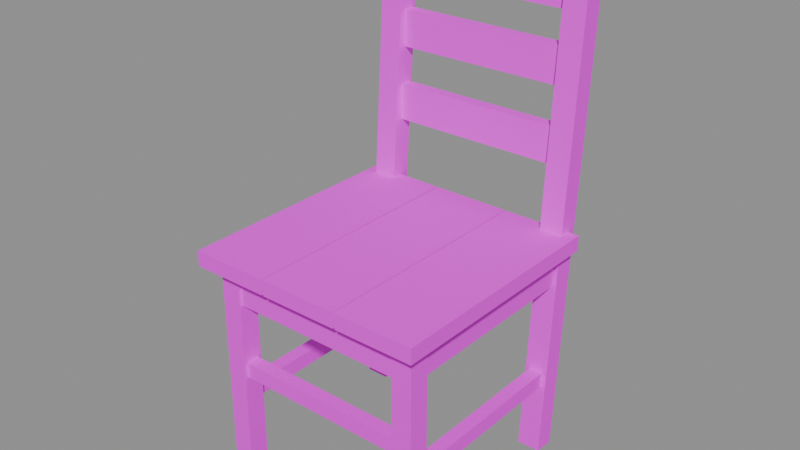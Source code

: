 # Source: Chair.blend  (saved by Blender 5.2.44; exported with 4.5.12 LTS)
import bpy
from mathutils import Matrix  # noqa: F401  (used for matrix-valued properties, if any)

bpy.ops.wm.read_factory_settings(use_empty=True)
scene = bpy.context.scene
scene.name = 'Scene'

# ---- images (referenced by path relative to the original .blend; pixels are not part of the script)
import os
ASSET_DIR = os.environ.get("B2B_ASSET_DIR", "")  # directory of the original .blend (textures are referenced by path, not embedded)
HERE = os.path.dirname(os.path.abspath(__file__))  # packed textures are extracted next to this script under _unpacked/

def load_image(name, relpath, width, height, colorspace="sRGB"):
    """Load a texture the original file referenced (path relative to the .blend, or extracted next to this script)."""
    p = next((c for c in (os.path.join(HERE, relpath), os.path.join(ASSET_DIR, relpath)) if relpath and os.path.exists(c)), "")
    if p:
        img = bpy.data.images.load(p, check_existing=True)
        img.name = name
    else:  # same state as the original file: an image datablock whose file is absent (Cycles renders it pink)
        img = bpy.data.images.new(name, width, height)
        img.source = "FILE"
        img.filepath = "//" + (relpath or name)
    img.colorspace_settings.name = colorspace
    return img
img_ts___wood_plank___albedo_png = load_image('TS - Wood plank - Albedo.png', 'TS - Wood plank - Albedo.png', 1024, 1024, 'sRGB')

# ---- materials (node trees are filled in below, after node groups)
mat_mat_woodplank = bpy.data.materials.new('MAT_WoodPlank')

# ---- material node trees
mat_mat_woodplank.use_nodes = True; mat_mat_woodplank.node_tree.nodes.clear()
_N = mat_mat_woodplank.node_tree.nodes; _L = mat_mat_woodplank.node_tree.links
n0 = _N.new('ShaderNodeBsdfPrincipled'); n0.name = 'Principled BSDF'; n0.location = (-200, 100)
n0.inputs[2].default_value = 0.831
n0.inputs[10].default_value = 0.005
n1 = _N.new('ShaderNodeOutputMaterial'); n1.name = 'Material Output'; n1.location = (200, 100)
n2 = _N.new('ShaderNodeTexImage'); n2.name = 'Image Texture'; n2.location = (-490, 80)
n2.image = img_ts___wood_plank___albedo_png
_L.new(n0.outputs[0], n1.inputs[0])
_L.new(n2.outputs[0], n0.inputs[0])
n1.is_active_output = True

# ---- meshes
me_woodplank = bpy.data.meshes.new('WoodPlank')
me_woodplank.from_pydata([(-0.315, -0.315, 0.0), (-0.315, -0.255, 0.0), (-0.255, -0.315, 0.0), (-0.255, -0.255, 0.0), (-0.315, -0.315, 0.63), (-0.315, -0.255, 0.63), (-0.255, -0.315, 0.63), (-0.255, -0.255, 0.63), (-0.2512, 0.2551, 0.001891), (-0.2512, 0.3149, -0.001891), (-0.3188, 0.2551, 0.001891), (-0.3188, 0.3149, -0.001891), (-0.2512, 0.3451, 1.427), (-0.2512, 0.4049, 1.423), (-0.3188, 0.3451, 1.427), (-0.3188, 0.4049, 1.423), (0.255, -0.315, 0.0), (0.255, -0.255, 0.0), (0.315, -0.315, 0.0), (0.315, -0.255, 0.0), (0.255, -0.315, 0.63), (0.255, -0.255, 0.63), (0.315, -0.315, 0.63), (0.315, -0.255, 0.63), (0.3188, 0.2551, 0.001891), (0.3188, 0.3149, -0.001891), (0.2512, 0.2551, 0.001891), (0.2512, 0.3149, -0.001891), (0.3188, 0.3451, 1.427), (0.3188, 0.4049, 1.423), (0.2512, 0.3451, 1.427), (0.2512, 0.4049, 1.423), (-0.3495, -0.36, 0.63), (-0.3495, -0.36, 0.675), (-0.12, -0.36, 0.63), (-0.12, -0.36, 0.675), (-0.3495, 0.33, 0.63), (-0.3495, 0.33, 0.675), (-0.12, 0.33, 0.63), (-0.12, 0.33, 0.675), (-0.114, -0.36, 0.63), (-0.114, -0.36, 0.675), (0.1155, -0.36, 0.63), (0.1155, -0.36, 0.675), (-0.114, 0.33, 0.63), (-0.114, 0.33, 0.675), (0.1155, 0.33, 0.63), (0.1155, 0.33, 0.675), (0.1215, -0.36, 0.63), (0.1215, -0.36, 0.675), (0.351, -0.36, 0.63), (0.351, -0.36, 0.675), (0.1215, 0.33, 0.63), (0.1215, 0.33, 0.675), (0.351, 0.33, 0.63), (0.351, 0.33, 0.675), (-0.3075, -0.285, 0.525), (-0.2625, -0.285, 0.525), (-0.3075, -0.285, 0.63), (-0.2625, -0.285, 0.63), (-0.3075, 0.285, 0.525), (-0.2625, 0.285, 0.525), (-0.3075, 0.285, 0.63), (-0.2625, 0.285, 0.63), (-0.3045, -0.285, 0.21), (-0.2655, -0.285, 0.21), (-0.3045, -0.285, 0.255), (-0.2655, -0.285, 0.255), (-0.3045, 0.285, 0.21), (-0.2655, 0.285, 0.21), (-0.3045, 0.285, 0.255), (-0.2655, 0.285, 0.255), (0.2625, -0.285, 0.525), (0.3075, -0.285, 0.525), (0.2625, -0.285, 0.63), (0.3075, -0.285, 0.63), (0.2625, 0.285, 0.525), (0.3075, 0.285, 0.525), (0.2625, 0.285, 0.63), (0.3075, 0.285, 0.63), (0.2655, -0.285, 0.21), (0.3045, -0.285, 0.21), (0.2655, -0.285, 0.255), (0.3045, -0.285, 0.255), (0.2655, 0.285, 0.21), (0.3045, 0.285, 0.21), (0.2655, 0.285, 0.255), (0.3045, 0.285, 0.255), (-0.285, -0.3075, 0.525), (-0.285, -0.2625, 0.525), (-0.285, -0.3075, 0.63), (-0.285, -0.2625, 0.63), (0.285, -0.3075, 0.525), (0.285, -0.2625, 0.525), (0.285, -0.3075, 0.63), (0.285, -0.2625, 0.63), (-0.285, -0.3045, 0.3), (-0.285, -0.2655, 0.3), (-0.285, -0.3045, 0.345), (-0.285, -0.2655, 0.345), (0.285, -0.3045, 0.3), (0.285, -0.2655, 0.3), (0.285, -0.3045, 0.345), (0.285, -0.2655, 0.345), (-0.285, 0.2625, 0.525), (-0.285, 0.3075, 0.525), (-0.285, 0.2625, 0.63), (-0.285, 0.3075, 0.63), (0.285, 0.2625, 0.525), (0.285, 0.3075, 0.525), (0.285, 0.2625, 0.63), (0.285, 0.3075, 0.63), (-0.27, 0.3328, 0.8475), (-0.27, 0.3658, 0.8475), (-0.27, 0.3328, 0.9525), (-0.27, 0.3658, 0.9525), (0.27, 0.3328, 0.8475), (0.27, 0.3658, 0.8475), (0.27, 0.3328, 0.9525), (0.27, 0.3658, 0.9525), (-0.27, 0.3461, 1.058), (-0.27, 0.3791, 1.058), (-0.27, 0.3461, 1.163), (-0.27, 0.3791, 1.163), (0.27, 0.3461, 1.058), (0.27, 0.3791, 1.058), (0.27, 0.3461, 1.163), (0.27, 0.3791, 1.163), (-0.27, 0.3594, 1.252), (-0.27, 0.3924, 1.252), (-0.27, 0.3594, 1.388), (-0.27, 0.3924, 1.388), (0.27, 0.3594, 1.252), (0.27, 0.3924, 1.252), (0.27, 0.3594, 1.388), (0.27, 0.3924, 1.388)], [], [(2, 6, 4, 0), (1, 5, 7, 3), (0, 4, 5, 1), (3, 7, 6, 2), (1, 3, 2, 0), (4, 6, 7, 5), (8, 12, 14, 10), (11, 15, 13, 9), (9, 13, 12, 8), (10, 14, 15, 11), (8, 10, 11, 9), (13, 15, 14, 12), (18, 22, 20, 16), (17, 21, 23, 19), (16, 20, 21, 17), (19, 23, 22, 18), (17, 19, 18, 16), (20, 22, 23, 21), (24, 28, 30, 26), (27, 31, 29, 25), (25, 29, 28, 24), (26, 30, 31, 27), (24, 26, 27, 25), (29, 31, 30, 28), (32, 36, 38, 34), (35, 39, 37, 33), (33, 37, 36, 32), (34, 38, 39, 35), (32, 34, 35, 33), (37, 39, 38, 36), (40, 44, 46, 42), (43, 47, 45, 41), (41, 45, 44, 40), (42, 46, 47, 43), (40, 42, 43, 41), (45, 47, 46, 44), (48, 52, 54, 50), (51, 55, 53, 49), (49, 53, 52, 48), (50, 54, 55, 51), (48, 50, 51, 49), (53, 55, 54, 52), (58, 62, 60, 56), (57, 61, 63, 59), (56, 60, 61, 57), (59, 63, 62, 58), (57, 59, 58, 56), (60, 62, 63, 61), (66, 70, 68, 64), (65, 69, 71, 67), (64, 68, 69, 65), (67, 71, 70, 66), (65, 67, 66, 64), (68, 70, 71, 69), (74, 78, 76, 72), (73, 77, 79, 75), (72, 76, 77, 73), (75, 79, 78, 74), (73, 75, 74, 72), (76, 78, 79, 77), (82, 86, 84, 80), (81, 85, 87, 83), (80, 84, 85, 81), (83, 87, 86, 82), (81, 83, 82, 80), (84, 86, 87, 85), (88, 92, 94, 90), (91, 95, 93, 89), (89, 93, 92, 88), (90, 94, 95, 91), (88, 90, 91, 89), (93, 95, 94, 92), (96, 100, 102, 98), (99, 103, 101, 97), (97, 101, 100, 96), (98, 102, 103, 99), (96, 98, 99, 97), (101, 103, 102, 100), (104, 108, 110, 106), (107, 111, 109, 105), (105, 109, 108, 104), (106, 110, 111, 107), (104, 106, 107, 105), (109, 111, 110, 108), (112, 116, 118, 114), (115, 119, 117, 113), (113, 117, 116, 112), (114, 118, 119, 115), (112, 114, 115, 113), (117, 119, 118, 116), (120, 124, 126, 122), (123, 127, 125, 121), (121, 125, 124, 120), (122, 126, 127, 123), (120, 122, 123, 121), (125, 127, 126, 124), (128, 132, 134, 130), (131, 135, 133, 129), (129, 133, 132, 128), (130, 134, 135, 131), (128, 130, 131, 129), (133, 135, 134, 132)])
_uv = me_woodplank.uv_layers.new(name='UVMap')
_uv.uv.foreach_set('vector', [0.1588, 0.7095, 0.2848, 0.7095, 0.2848, 0.6975, 0.1588, 0.6975, 0.1588, 0.8863, 0.2848, 0.8863, 0.2848, 0.8983, 0.1588, 0.8983, 0.1588, 0.6372, 0.2848, 0.6372, 0.2848, 0.6492, 0.1588, 0.6492, 0.1588, 0.6081, 0.2848, 0.6081, 0.2848, 0.5961, 0.1588, 0.5961, 0.02, 0.496, 0.27, 0.496, 0.27, 0.48, 0.02, 0.48, 0.02, 0.48, 0.27, 0.48, 0.27, 0.496, 0.02, 0.496, 0.4768, 0.6319, 0.7624, 0.6319, 0.7624, 0.6454, 0.4768, 0.6454, 0.4768, 0.967, 0.7624, 0.967, 0.7624, 0.9535, 0.4768, 0.9535, 0.4768, 0.9327, 0.7624, 0.9327, 0.7624, 0.9207, 0.4768, 0.9207, 0.4768, 0.6326, 0.7624, 0.6326, 0.7624, 0.6446, 0.4768, 0.6446, 0.02, 0.48, 0.27, 0.48, 0.27, 0.496, 0.02, 0.496, 0.02, 0.496, 0.27, 0.496, 0.27, 0.48, 0.02, 0.48, 0.4975, 0.7352, 0.6235, 0.7352, 0.6235, 0.7232, 0.4975, 0.7232, 0.4975, 0.8966, 0.6235, 0.8966, 0.6235, 0.9086, 0.4975, 0.9086, 0.4975, 0.508, 0.6235, 0.508, 0.6235, 0.52, 0.4975, 0.52, 0.4975, 0.6048, 0.6235, 0.6048, 0.6235, 0.5928, 0.4975, 0.5928, 0.02, 0.496, 0.27, 0.496, 0.27, 0.48, 0.02, 0.48, 0.02, 0.48, 0.27, 0.48, 0.27, 0.496, 0.02, 0.496, 0.5449, 0.5924, 0.8304, 0.5924, 0.8304, 0.6059, 0.5449, 0.6059, 0.5449, 0.8072, 0.8304, 0.8072, 0.8304, 0.7937, 0.5449, 0.7937, 0.5449, 0.6389, 0.8304, 0.6389, 0.8304, 0.6269, 0.5449, 0.6269, 0.5449, 0.6851, 0.8304, 0.6851, 0.8304, 0.6971, 0.5449, 0.6971, 0.02, 0.48, 0.27, 0.48, 0.27, 0.496, 0.02, 0.496, 0.02, 0.496, 0.27, 0.496, 0.27, 0.48, 0.02, 0.48, 0.7153, 0.7576, 0.8533, 0.7576, 0.8533, 0.8035, 0.7153, 0.8035, 0.7153, 0.8982, 0.8533, 0.8982, 0.8533, 0.8523, 0.7153, 0.8523, 0.7153, 0.7646, 0.8533, 0.7646, 0.8533, 0.7556, 0.7153, 0.7556, 0.7153, 0.5357, 0.8533, 0.5357, 0.8533, 0.5447, 0.7153, 0.5447, 0.02, 0.48, 0.27, 0.48, 0.27, 0.496, 0.02, 0.496, 0.02, 0.496, 0.27, 0.496, 0.27, 0.48, 0.02, 0.48, 0.6224, 0.8456, 0.7604, 0.8456, 0.7604, 0.8915, 0.6224, 0.8915, 0.6224, 0.8872, 0.7604, 0.8872, 0.7604, 0.8413, 0.6224, 0.8413, 0.6224, 0.5268, 0.7604, 0.5268, 0.7604, 0.5178, 0.6224, 0.5178, 0.6224, 0.9213, 0.7604, 0.9213, 0.7604, 0.9303, 0.6224, 0.9303, 0.02, 0.48, 0.27, 0.48, 0.27, 0.496, 0.02, 0.496, 0.02, 0.496, 0.27, 0.496, 0.27, 0.48, 0.02, 0.48, 0.2591, 0.6969, 0.3971, 0.6969, 0.3971, 0.7428, 0.2591, 0.7428, 0.2591, 0.6576, 0.3971, 0.6576, 0.3971, 0.6117, 0.2591, 0.6117, 0.2591, 0.6017, 0.3971, 0.6017, 0.3971, 0.5927, 0.2591, 0.5927, 0.2591, 0.6766, 0.3971, 0.6766, 0.3971, 0.6856, 0.2591, 0.6856, 0.02, 0.48, 0.27, 0.48, 0.27, 0.496, 0.02, 0.496, 0.02, 0.496, 0.27, 0.496, 0.27, 0.48, 0.02, 0.48, 0.7901, 0.5381, 0.9041, 0.5381, 0.9041, 0.5171, 0.7901, 0.5171, 0.7901, 0.676, 0.9041, 0.676, 0.9041, 0.697, 0.7901, 0.697, 0.7901, 0.872, 0.9041, 0.872, 0.9041, 0.881, 0.7901, 0.881, 0.7901, 0.5324, 0.9041, 0.5324, 0.9041, 0.5234, 0.7901, 0.5234, 0.02, 0.496, 0.27, 0.496, 0.27, 0.48, 0.02, 0.48, 0.02, 0.48, 0.27, 0.48, 0.27, 0.496, 0.02, 0.496, 0.07212, 0.8752, 0.1861, 0.8752, 0.1861, 0.8662, 0.07212, 0.8662, 0.07212, 0.72, 0.1861, 0.72, 0.1861, 0.729, 0.07212, 0.729, 0.07212, 0.8614, 0.1861, 0.8614, 0.1861, 0.8692, 0.07212, 0.8692, 0.07212, 0.5235, 0.1861, 0.5235, 0.1861, 0.5157, 0.07212, 0.5157, 0.02, 0.496, 0.27, 0.496, 0.27, 0.48, 0.02, 0.48, 0.02, 0.48, 0.27, 0.48, 0.27, 0.496, 0.02, 0.496, 0.6239, 0.7152, 0.7379, 0.7152, 0.7379, 0.6942, 0.6239, 0.6942, 0.6239, 0.8747, 0.7379, 0.8747, 0.7379, 0.8957, 0.6239, 0.8957, 0.6239, 0.9726, 0.7379, 0.9726, 0.7379, 0.9816, 0.6239, 0.9816, 0.6239, 0.8804, 0.7379, 0.8804, 0.7379, 0.8714, 0.6239, 0.8714, 0.02, 0.496, 0.27, 0.496, 0.27, 0.48, 0.02, 0.48, 0.02, 0.48, 0.27, 0.48, 0.27, 0.496, 0.02, 0.496, 0.4127, 0.5474, 0.5267, 0.5474, 0.5267, 0.5384, 0.4127, 0.5384, 0.4127, 0.6988, 0.5267, 0.6988, 0.5267, 0.7078, 0.4127, 0.7078, 0.4127, 0.7152, 0.5267, 0.7152, 0.5267, 0.723, 0.4127, 0.723, 0.4127, 0.5363, 0.5267, 0.5363, 0.5267, 0.5285, 0.4127, 0.5285, 0.02, 0.496, 0.27, 0.496, 0.27, 0.48, 0.02, 0.48, 0.02, 0.48, 0.27, 0.48, 0.27, 0.496, 0.02, 0.496, 0.6218, 0.788, 0.7358, 0.788, 0.7358, 0.809, 0.6218, 0.809, 0.6218, 0.5371, 0.7358, 0.5371, 0.7358, 0.5161, 0.6218, 0.5161, 0.6218, 0.7455, 0.7358, 0.7455, 0.7358, 0.7365, 0.6218, 0.7365, 0.6218, 0.9007, 0.7358, 0.9007, 0.7358, 0.9097, 0.6218, 0.9097, 0.02, 0.48, 0.27, 0.48, 0.27, 0.496, 0.02, 0.496, 0.02, 0.496, 0.27, 0.496, 0.27, 0.48, 0.02, 0.48, 0.2158, 0.539, 0.3298, 0.539, 0.3298, 0.548, 0.2158, 0.548, 0.2158, 0.6083, 0.3298, 0.6083, 0.3298, 0.5993, 0.2158, 0.5993, 0.2158, 0.6196, 0.3298, 0.6196, 0.3298, 0.6118, 0.2158, 0.6118, 0.2158, 0.9375, 0.3298, 0.9375, 0.3298, 0.9453, 0.2158, 0.9453, 0.02, 0.48, 0.27, 0.48, 0.27, 0.496, 0.02, 0.496, 0.02, 0.496, 0.27, 0.496, 0.27, 0.48, 0.02, 0.48, 0.7761, 0.5962, 0.8901, 0.5962, 0.8901, 0.6172, 0.7761, 0.6172, 0.7761, 0.9874, 0.8901, 0.9874, 0.8901, 0.9664, 0.7761, 0.9664, 0.7761, 0.9798, 0.8901, 0.9798, 0.8901, 0.9708, 0.7761, 0.9708, 0.7761, 0.8609, 0.8901, 0.8609, 0.8901, 0.8699, 0.7761, 0.8699, 0.02, 0.48, 0.27, 0.48, 0.27, 0.496, 0.02, 0.496, 0.02, 0.496, 0.27, 0.496, 0.27, 0.48, 0.02, 0.48, 0.1731, 0.725, 0.2811, 0.725, 0.2811, 0.746, 0.1731, 0.746, 0.1731, 0.6308, 0.2811, 0.6308, 0.2811, 0.6098, 0.1731, 0.6098, 0.1731, 0.8877, 0.2811, 0.8877, 0.2811, 0.8811, 0.1731, 0.8811, 0.1731, 0.861, 0.2811, 0.861, 0.2811, 0.8676, 0.1731, 0.8676, 0.02, 0.48, 0.27, 0.48, 0.27, 0.496, 0.02, 0.496, 0.02, 0.496, 0.27, 0.496, 0.27, 0.48, 0.02, 0.48, 0.2938, 0.6054, 0.4018, 0.6054, 0.4018, 0.6264, 0.2938, 0.6264, 0.2938, 0.8193, 0.4018, 0.8193, 0.4018, 0.7983, 0.2938, 0.7983, 0.2938, 0.8581, 0.4018, 0.8581, 0.4018, 0.8515, 0.2938, 0.8515, 0.2938, 0.7894, 0.4018, 0.7894, 0.4018, 0.796, 0.2938, 0.796, 0.02, 0.48, 0.27, 0.48, 0.27, 0.496, 0.02, 0.496, 0.02, 0.496, 0.27, 0.496, 0.27, 0.48, 0.02, 0.48, 0.8209, 0.9512, 0.9289, 0.9512, 0.9289, 0.9782, 0.8209, 0.9782, 0.8209, 0.9011, 0.9289, 0.9011, 0.9289, 0.8741, 0.8209, 0.8741, 0.8209, 0.5754, 0.9289, 0.5754, 0.9289, 0.5688, 0.8209, 0.5688, 0.8209, 0.5963, 0.9289, 0.5963, 0.9289, 0.6029, 0.8209, 0.6029, 0.02, 0.48, 0.27, 0.48, 0.27, 0.496, 0.02, 0.496, 0.02, 0.496, 0.27, 0.496, 0.27, 0.48, 0.02, 0.48])
me_woodplank.materials.append(mat_mat_woodplank)
me_woodplank.update()

# ---- objects
ob_chair_woodplank = bpy.data.objects.new('Chair WoodPlank', me_woodplank)

# ---- transforms, parenting, visibility, modifiers, constraints
ob_chair_woodplank.location = (0.0, 0.0, 0.0)

# ---- collection membership
scene.collection.objects.link(ob_chair_woodplank)

# ---- scene / render settings (as saved in the file)
scene.frame_start = 1; scene.frame_end = 250; scene.frame_set(1)
scene.render.engine = 'BLENDER_EEVEE_NEXT'
scene.render.bake_bias = 0.0
scene.render.bake_samples = 0
scene.render.compositor_device = 'GPU'
scene.eevee.use_volume_custom_range = False
scene.eevee.fast_gi_thickness_near = 0.1
scene.eevee.fast_gi_thickness_far = 0.0
scene.eevee.ray_tracing_options.screen_trace_thickness = 0.1
bpy.context.view_layer.update()

# ---- added for rendering (the .blend has no active camera and no usable light): camera, sun + grey world if the file has none
cam_auto = bpy.data.cameras.new('AutoCamera')
cam_auto.lens = 50.0
cam_auto.sensor_width = 36.0
cam_auto.clip_end = 1000.0
ob_auto_camera = bpy.data.objects.new('AutoCamera', cam_auto)
scene.collection.objects.link(ob_auto_camera)
ob_auto_camera.location = (1.6343, -1.93779, 2.01934)
ob_auto_camera.rotation_euler = (1.09748, -7.21219e-08, 0.694738)
scene.camera = ob_auto_camera
light_auto_sun = bpy.data.lights.new('AutoSun', 'SUN')
light_auto_sun.energy = 3.0
light_auto_sun.angle = 0.0523599
ob_auto_sun = bpy.data.objects.new('AutoSun', light_auto_sun)
scene.collection.objects.link(ob_auto_sun)
ob_auto_sun.rotation_euler = (0.872665, 0.174533, 0.523599)
if scene.world is None:
    world_auto = bpy.data.worlds.new('AutoWorld')
    world_auto.color = (0.3, 0.3, 0.3)
    scene.world = world_auto
bpy.context.view_layer.update()

